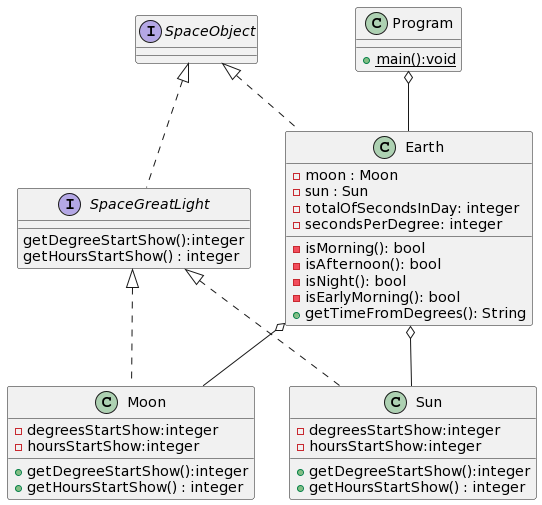

The diagram above was rendered by PlantUML. Its source (embedded in the PNG):
@startuml
interface SpaceObject{}

interface SpaceGreatLight {
    getDegreeStartShow():integer
    getHoursStartShow() : integer
}
class Moon{
  - degreesStartShow:integer
  - hoursStartShow:integer
  + getDegreeStartShow():integer
  + getHoursStartShow() : integer
}
class Sun{
  - degreesStartShow:integer
  - hoursStartShow:integer
  + getDegreeStartShow():integer
  + getHoursStartShow() : integer
}

class Earth {
  - moon : Moon
  - sun : Sun
  - totalOfSecondsInDay: integer
  - secondsPerDegree: integer

  - isMorning(): bool
  - isAfternoon(): bool
  - isNight(): bool
  - isEarlyMorning(): bool
  + getTimeFromDegrees(): String
}

class Program{
  + {static} main():void
}

SpaceObject     <|.. SpaceGreatLight
SpaceGreatLight <|.. Moon 
SpaceGreatLight <|.. Sun 
SpaceObject     <|.. Earth
Program         o--  Earth
Earth         o--  Moon
Earth         o--  Sun
@enduml